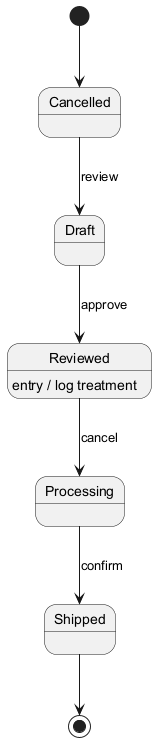

The diagram above was rendered by PlantUML. Its source (embedded in the PNG):
@startuml
skinparam backgroundColor #FFFFFF
skinparam classBackgroundColor #F3E5F5
skinparam classBorderColor #6A1B9A
[*] --> Cancelled
Cancelled --> Draft : review
Draft --> Reviewed : approve
Reviewed --> Processing : cancel
Reviewed : entry / log treatment
Processing --> Shipped : confirm
Shipped --> [*]
@enduml